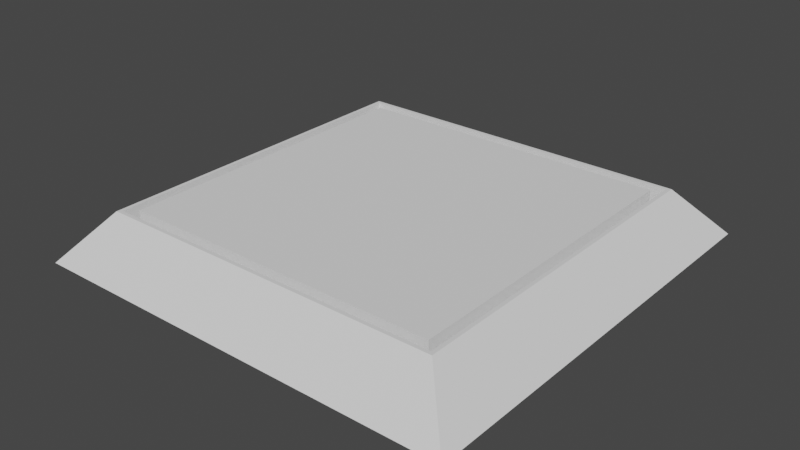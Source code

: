 # Source: Button.blend  (saved by Blender 2.90.8; exported with 4.5.12 LTS)
import bpy
from mathutils import Matrix  # noqa: F401  (used for matrix-valued properties, if any)

bpy.ops.wm.read_factory_settings(use_empty=True)
scene = bpy.context.scene
scene.name = 'Scene'

# ---- collections
col_collection = bpy.data.collections.new('Collection'); scene.collection.children.link(col_collection)

# ---- world
world_world = bpy.data.worlds.new('World'); scene.world = world_world
world_world.use_nodes = True; world_world.node_tree.nodes.clear()
_N = world_world.node_tree.nodes; _L = world_world.node_tree.links
n0 = _N.new('ShaderNodeOutputWorld'); n0.name = 'World Output'; n0.location = (300, 300)
n1 = _N.new('ShaderNodeBackground'); n1.name = 'Background'; n1.location = (10, 300)
n1.inputs[0].default_value = (0.05088, 0.05088, 0.05088, 1.0)
_L.new(n1.outputs[0], n0.inputs[0])
n0.is_active_output = True
world_world.color = (0.05088, 0.05088, 0.05088)
world_world.use_sun_shadow = False
world_world.sun_shadow_jitter_overblur = 0.0

# ---- meshes
me_plane_001 = bpy.data.meshes.new('Plane.001')
me_plane_001.from_pydata([(-1.0, -1.0, 0.0), (1.0, -1.0, 0.0), (-1.0, 1.0, 0.0), (1.0, 1.0, 0.0), (0.8, -1.0, 0.0), (0.8, 1.0, 0.0), (-0.82, 1.0, 0.0), (-0.82, -1.0, 0.0), (-1.0, -0.8, 0.0), (1.0, -0.8, 0.0), (0.8, -0.8, 0.0), (-0.82, -0.8, 0.0), (1.0, 0.82, 0.0), (0.8, 0.82, 0.0), (-0.82, 0.82, 0.0), (-1.0, 0.82, 0.0), (0.7357, -0.7357, 0.2164), (-0.7557, -0.7357, 0.2164), (0.7357, 0.7557, 0.2164), (-0.7557, 0.7557, 0.2164), (0.8, -0.8, 0.2164), (-0.82, -0.8, 0.2164), (0.8, 0.82, 0.2164), (-0.82, 0.82, 0.2164), (0.7827, -0.7827, 0.2164), (-0.8027, -0.7827, 0.2164), (0.7827, 0.8027, 0.2164), (-0.8027, 0.8027, 0.2164), (0.7827, -0.7827, 0.06641), (-0.8027, -0.7827, 0.06641), (0.7827, 0.8027, 0.06641), (-0.8027, 0.8027, 0.06641), (0.7357, -0.7357, 0.06641), (-0.7557, -0.7357, 0.06641), (0.7357, 0.7557, 0.06641), (-0.7557, 0.7557, 0.06641)], [], [(13, 5, 3, 12), (14, 6, 5, 13), (15, 2, 6, 14), (0, 8, 11, 7), (7, 11, 10, 4), (4, 10, 9, 1), (8, 15, 14, 11), (10, 13, 22, 20), (10, 13, 12, 9), (17, 16, 18, 19), (14, 11, 21, 23), (11, 10, 20, 21), (13, 14, 23, 22), (3, 22, 20, 1), (3, 2, 23, 22), (21, 23, 2, 0), (20, 21, 0, 1), (24, 25, 21, 20), (26, 24, 20, 22), (25, 27, 23, 21), (27, 26, 22, 23), (26, 27, 31, 30), (18, 16, 32, 34), (25, 24, 28, 29), (19, 18, 34, 35), (32, 33, 29, 28), (34, 32, 28, 30), (33, 35, 31, 29), (35, 34, 30, 31), (24, 26, 30, 28), (17, 19, 35, 33), (16, 17, 33, 32), (27, 25, 29, 31), (10, 11, 14, 13)])
_uv = me_plane_001.uv_layers.new(name='UVMap')
_uv.uv.foreach_set('vector', [0.9, 0.91, 0.9, 1.0, 1.0, 1.0, 1.0, 0.91, 0.09, 0.91, 0.09, 1.0, 0.9, 1.0, 0.9, 0.91, 0.0, 0.91, 0.0, 1.0, 0.09, 1.0, 0.09, 0.91, 0.0, 0.0, 0.0, 0.1, 0.09, 0.1, 0.09, 0.0, 0.09, 0.0, 0.09, 0.1, 0.9, 0.1, 0.9, 0.0, 0.9, 0.0, 0.9, 0.1, 1.0, 0.1, 1.0, 0.0, 0.0, 0.1, 0.0, 0.91, 0.09, 0.91, 0.09, 0.1, 0.9, 0.1, 0.9, 0.91, 0.9, 0.91, 0.9, 0.1, 0.9, 0.1, 0.9, 0.91, 1.0, 0.91, 1.0, 0.1, 0.1221, 0.1321, 0.8679, 0.1321, 0.8679, 0.8779, 0.1221, 0.8779, 0.09, 0.91, 0.09, 0.1, 0.09, 0.1, 0.09, 0.91, 0.09, 0.1, 0.9, 0.1, 0.9, 0.1, 0.09, 0.1, 0.9, 0.91, 0.09, 0.91, 0.09, 0.91, 0.9, 0.91, 0.0, 0.0, 0.9, 0.91, 0.9, 0.1, 0.0, 0.0, 0.0, 0.0, 0.0, 0.0, 0.0, 0.0, 0.0, 0.0, 0.0, 0.0, 0.0, 0.0, 0.0, 0.0, 0.0, 0.0, 0.0, 0.0, 0.0, 0.0, 0.0, 0.0, 0.0, 0.0, 0.8914, 0.1086, 0.09863, 0.1086, 0.09, 0.1, 0.9, 0.1, 0.8914, 0.9014, 0.8914, 0.1086, 0.9, 0.1, 0.9, 0.91, 0.09863, 0.1086, 0.09863, 0.9014, 0.09, 0.91, 0.09, 0.1, 0.09863, 0.9014, 0.8914, 0.9014, 0.9, 0.91, 0.09, 0.91, 0.8914, 0.9014, 0.09863, 0.9014, 0.09863, 0.9014, 0.8914, 0.9014, 0.8679, 0.8779, 0.8679, 0.1321, 0.8679, 0.1321, 0.8679, 0.8779, 0.09863, 0.1086, 0.8914, 0.1086, 0.8914, 0.1086, 0.09863, 0.1086, 0.1221, 0.8779, 0.8679, 0.8779, 0.8679, 0.8779, 0.1221, 0.8779, 0.8679, 0.1321, 0.1221, 0.1321, 0.09863, 0.1086, 0.8914, 0.1086, 0.8679, 0.8779, 0.8679, 0.1321, 0.8914, 0.1086, 0.8914, 0.9014, 0.1221, 0.1321, 0.1221, 0.8779, 0.09863, 0.9014, 0.09863, 0.1086, 0.1221, 0.8779, 0.8679, 0.8779, 0.8914, 0.9014, 0.09863, 0.9014, 0.8914, 0.1086, 0.8914, 0.9014, 0.8914, 0.9014, 0.8914, 0.1086, 0.1221, 0.1321, 0.1221, 0.8779, 0.1221, 0.8779, 0.1221, 0.1321, 0.8679, 0.1321, 0.1221, 0.1321, 0.1221, 0.1321, 0.8679, 0.1321, 0.09863, 0.9014, 0.09863, 0.1086, 0.09863, 0.1086, 0.09863, 0.9014, 0.0, 0.0, 0.0, 0.0, 0.0, 0.0, 0.0, 0.0])
me_plane_001.use_remesh_fix_poles = True
me_plane_001.use_remesh_preserve_attributes = False
me_plane_001.use_mirror_vertex_groups = False
me_plane_001.update()

# ---- objects
ob_plane = bpy.data.objects.new('Plane', me_plane_001)

# ---- transforms, parenting, visibility, modifiers, constraints
ob_plane.location = (0.0, 0.0, 0.0)
ob_plane.lineart.crease_threshold = 0.0

# ---- collection membership
col_collection.objects.link(ob_plane)

# ---- scene / render settings (as saved in the file)
scene.frame_start = 1; scene.frame_end = 250; scene.frame_set(1)
scene.render.engine = 'BLENDER_EEVEE_NEXT'
scene.cycles.use_denoising = False
scene.cycles.samples = 128
scene.cycles.sampling_pattern = 'TABULATED_SOBOL'
scene.cycles.use_adaptive_sampling = False
scene.cycles.use_light_tree = False
scene.view_settings.view_transform = 'Filmic'
bpy.context.view_layer.update()

# ---- added for rendering (the .blend has no active camera and no usable light): camera, sun
cam_auto = bpy.data.cameras.new('AutoCamera')
cam_auto.lens = 50.0
cam_auto.sensor_width = 36.0
cam_auto.clip_end = 1000.0
ob_auto_camera = bpy.data.objects.new('AutoCamera', cam_auto)
scene.collection.objects.link(ob_auto_camera)
ob_auto_camera.location = (2.62458, -3.14949, 2.20785)
ob_auto_camera.rotation_euler = (1.09748, -7.21219e-08, 0.694738)
scene.camera = ob_auto_camera
light_auto_sun = bpy.data.lights.new('AutoSun', 'SUN')
light_auto_sun.energy = 3.0
light_auto_sun.angle = 0.0523599
ob_auto_sun = bpy.data.objects.new('AutoSun', light_auto_sun)
scene.collection.objects.link(ob_auto_sun)
ob_auto_sun.rotation_euler = (0.872665, 0.174533, 0.523599)
bpy.context.view_layer.update()
